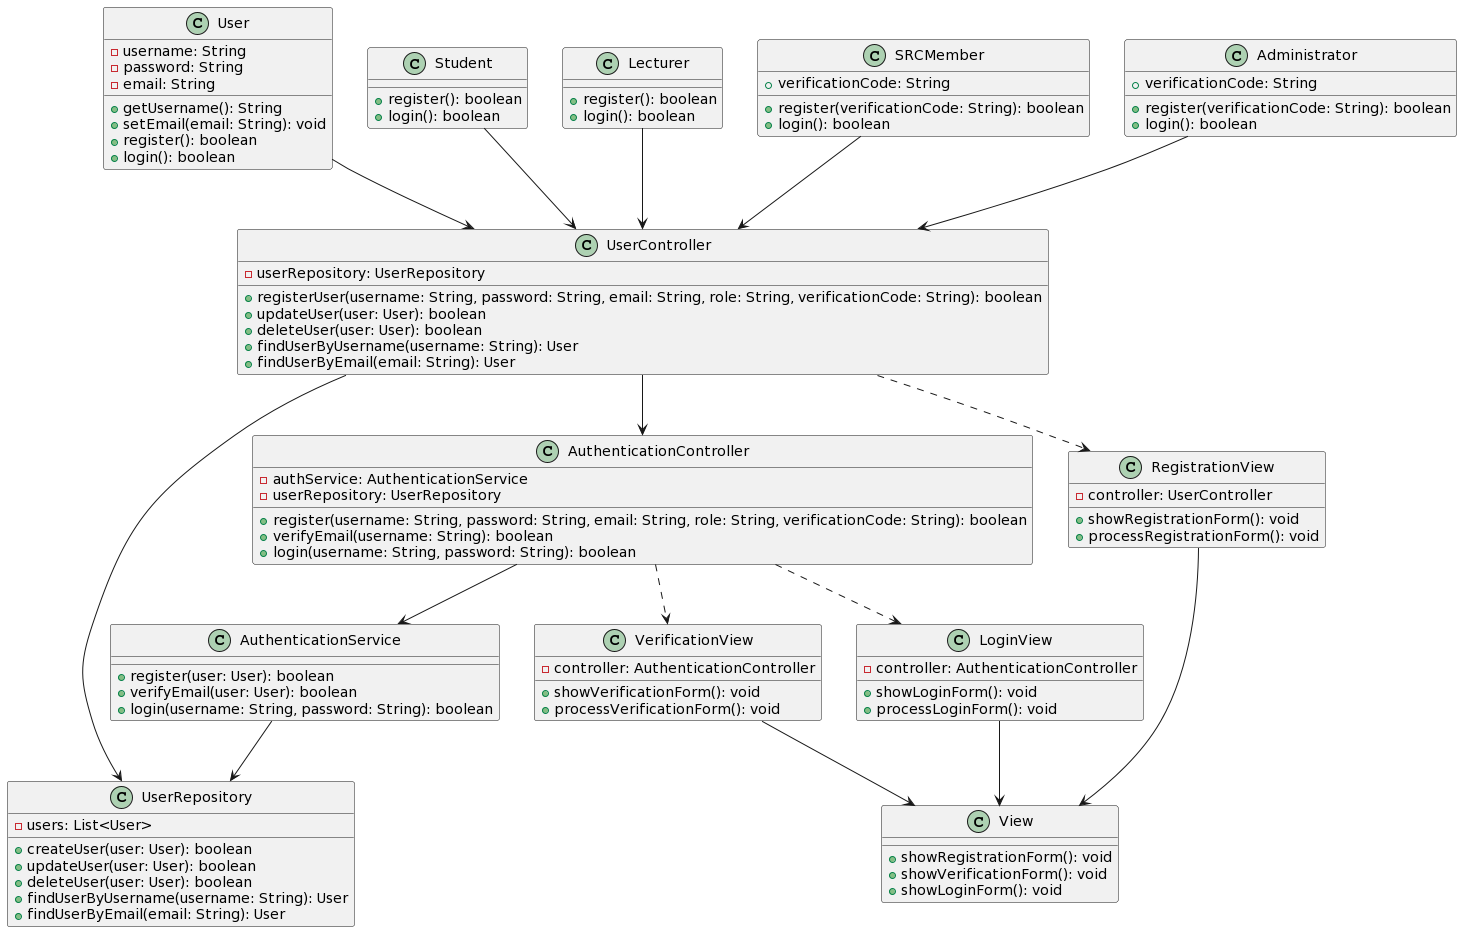

The diagram above was rendered by PlantUML. Its source (embedded in the PNG):
@startuml
class "User" {
  - username: String
  - password: String
  - email: String
  + getUsername(): String
  + setEmail(email: String): void
  + register(): boolean
  + login(): boolean
}

class "Student" {
  + register(): boolean
  + login(): boolean
}

class "Lecturer" {
  + register(): boolean
  + login(): boolean
}

class "SRCMember" {
  + verificationCode: String
  + register(verificationCode: String): boolean
  + login(): boolean
}

class "Administrator" {
  + verificationCode: String
  + register(verificationCode: String): boolean
  + login(): boolean
}

class "UserRepository" {
  - users: List<User>
  + createUser(user: User): boolean
  + updateUser(user: User): boolean
  + deleteUser(user: User): boolean
  + findUserByUsername(username: String): User
  + findUserByEmail(email: String): User
}

class "UserController" {
  - userRepository: UserRepository
  + registerUser(username: String, password: String, email: String, role: String, verificationCode: String): boolean
  + updateUser(user: User): boolean
  + deleteUser(user: User): boolean
  + findUserByUsername(username: String): User
  + findUserByEmail(email: String): User
}

class "AuthenticationService" {
  + register(user: User): boolean
  + verifyEmail(user: User): boolean
  + login(username: String, password: String): boolean
}

class "AuthenticationController" {
  - authService: AuthenticationService
  - userRepository: UserRepository
  + register(username: String, password: String, email: String, role: String, verificationCode: String): boolean
  + verifyEmail(username: String): boolean
  + login(username: String, password: String): boolean
}

class "View" {
  + showRegistrationForm(): void
  + showVerificationForm(): void
  + showLoginForm(): void
}

class "RegistrationView" {
  - controller: UserController
  + showRegistrationForm(): void
  + processRegistrationForm(): void
}

class "VerificationView" {
  - controller: AuthenticationController
  + showVerificationForm(): void
  + processVerificationForm(): void
}

class "LoginView" {
  - controller: AuthenticationController
  + showLoginForm(): void
  + processLoginForm(): void
}

"User" --> "UserController"
"Student" --> "UserController"
"Lecturer" --> "UserController"
"SRCMember" --> "UserController"
"Administrator" --> "UserController"
"UserController" --> "UserRepository"

"UserController" ..> "RegistrationView"
"AuthenticationController" ..> "VerificationView"
"AuthenticationController" ..> "LoginView"

"UserController" --> "AuthenticationController"
"AuthenticationController" --> "AuthenticationService"
"AuthenticationService" --> "UserRepository"

"RegistrationView" --> "View"
"VerificationView" --> "View"
"LoginView" --> "View"
@enduml